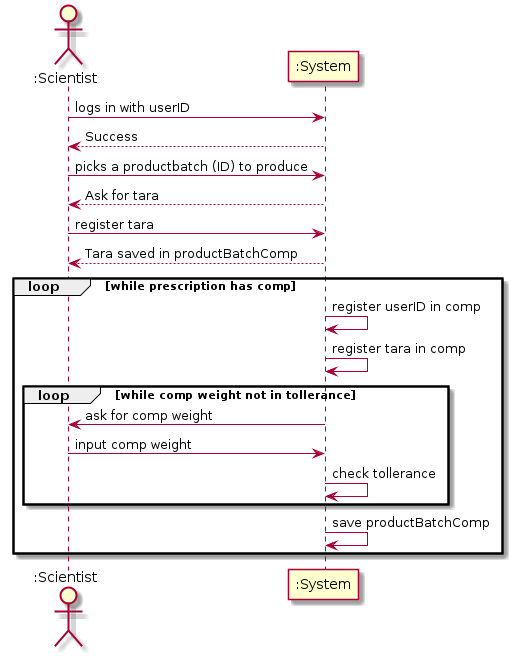

The diagram above was rendered by PlantUML. Its source (embedded in the PNG):
@startuml
actor ":Scientist" as u
participant ":System" as s

u -> s : logs in with userID
return Success
u -> s : picks a productbatch (ID) to produce
return Ask for tara
u -> s : register tara
return Tara saved in productBatchComp
loop while prescription has comp
    s -> s : register userID in comp
    s -> s : register tara in comp
    loop while comp weight not in tollerance
        s -> u : ask for comp weight
        u -> s : input comp weight
        s -> s : check tollerance
    end loop
    s -> s : save productBatchComp
end loop


@enduml